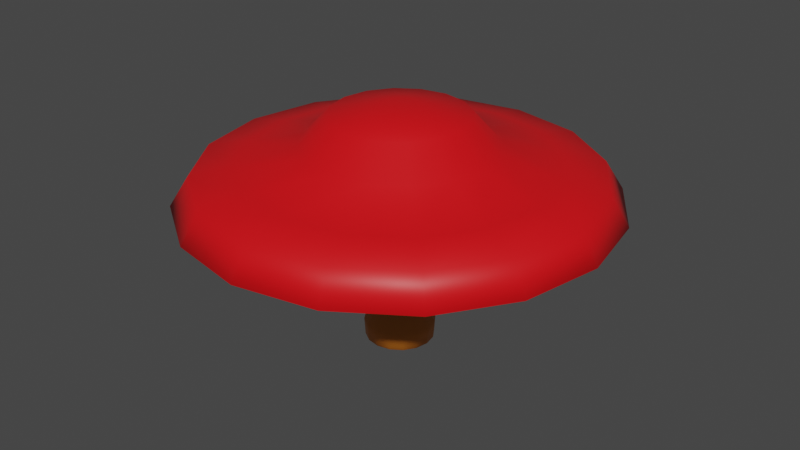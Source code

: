 # Source: Toad.blend  (saved by Blender 3.0.42; exported with 4.5.12 LTS)
import bpy
from mathutils import Matrix  # noqa: F401  (used for matrix-valued properties, if any)

bpy.ops.wm.read_factory_settings(use_empty=True)
scene = bpy.context.scene
scene.name = 'Scene'

# ---- collections
col_collection = bpy.data.collections.new('Collection'); scene.collection.children.link(col_collection)

# ---- materials (node trees are filled in below, after node groups)
mat_capmushroomcap = bpy.data.materials.new('CapMushroomCap')
mat_capmushroomcap.use_transparent_shadow = False
mat_capmushroomgillrim = bpy.data.materials.new('CapMushroomGillRim')
mat_capmushroomgillrim.use_transparent_shadow = False
mat_capmushroomgills = bpy.data.materials.new('CapMushroomGills')
mat_capmushroomgills.use_transparent_shadow = False
mat_capmushroomstem = bpy.data.materials.new('CapMushroomStem')
mat_capmushroomstem.use_transparent_shadow = False

# ---- material node trees
mat_capmushroomcap.use_nodes = True; mat_capmushroomcap.node_tree.nodes.clear()
_N = mat_capmushroomcap.node_tree.nodes; _L = mat_capmushroomcap.node_tree.links
n0 = _N.new('ShaderNodeBsdfPrincipled'); n0.name = 'Principled BSDF'; n0.location = (10, 300)
n0.distribution = 'GGX'
n0.subsurface_method = 'RANDOM_WALK_SKIN'
n0.inputs[0].default_value = (0.8, 0.003045, 0.006919, 1.0)
n0.inputs[3].default_value = 1.45
n0.inputs[27].default_value = (0.0, 0.0, 0.0, 1.0)
n0.inputs[28].default_value = 1.0
n1 = _N.new('ShaderNodeOutputMaterial'); n1.name = 'Material Output'; n1.location = (300, 300)
_L.new(n0.outputs[0], n1.inputs[0])
n1.is_active_output = True
mat_capmushroomgillrim.use_nodes = True; mat_capmushroomgillrim.node_tree.nodes.clear()
_N = mat_capmushroomgillrim.node_tree.nodes; _L = mat_capmushroomgillrim.node_tree.links
n0 = _N.new('ShaderNodeBsdfPrincipled'); n0.name = 'Principled BSDF'; n0.location = (10, 300)
n0.distribution = 'GGX'
n0.subsurface_method = 'RANDOM_WALK_SKIN'
n0.inputs[0].default_value = (0.004432, 0.8, 0.0, 1.0)
n0.inputs[3].default_value = 1.45
n0.inputs[27].default_value = (0.0, 0.0, 0.0, 1.0)
n0.inputs[28].default_value = 1.0
n1 = _N.new('ShaderNodeOutputMaterial'); n1.name = 'Material Output'; n1.location = (300, 300)
_L.new(n0.outputs[0], n1.inputs[0])
n1.is_active_output = True
mat_capmushroomgills.use_nodes = True; mat_capmushroomgills.node_tree.nodes.clear()
_N = mat_capmushroomgills.node_tree.nodes; _L = mat_capmushroomgills.node_tree.links
n0 = _N.new('ShaderNodeBsdfPrincipled'); n0.name = 'Principled BSDF'; n0.location = (10, 300)
n0.distribution = 'GGX'
n0.subsurface_method = 'RANDOM_WALK_SKIN'
n0.inputs[0].default_value = (0.0, 0.08806, 0.8, 1.0)
n0.inputs[3].default_value = 1.45
n0.inputs[27].default_value = (0.0, 0.0, 0.0, 1.0)
n0.inputs[28].default_value = 1.0
n1 = _N.new('ShaderNodeOutputMaterial'); n1.name = 'Material Output'; n1.location = (300, 300)
_L.new(n0.outputs[0], n1.inputs[0])
n1.is_active_output = True
mat_capmushroomstem.use_nodes = True; mat_capmushroomstem.node_tree.nodes.clear()
_N = mat_capmushroomstem.node_tree.nodes; _L = mat_capmushroomstem.node_tree.links
n0 = _N.new('ShaderNodeBsdfPrincipled'); n0.name = 'Principled BSDF'; n0.location = (10, 300)
n0.distribution = 'GGX'
n0.subsurface_method = 'RANDOM_WALK_SKIN'
n0.inputs[0].default_value = (0.8, 0.235, 0.01726, 1.0)
n0.inputs[3].default_value = 1.45
n0.inputs[27].default_value = (0.0, 0.0, 0.0, 1.0)
n0.inputs[28].default_value = 1.0
n1 = _N.new('ShaderNodeOutputMaterial'); n1.name = 'Material Output'; n1.location = (300, 300)
_L.new(n0.outputs[0], n1.inputs[0])
n1.is_active_output = True

# ---- world
world_world = bpy.data.worlds.new('World'); scene.world = world_world
world_world.use_nodes = True; world_world.node_tree.nodes.clear()
_N = world_world.node_tree.nodes; _L = world_world.node_tree.links
n0 = _N.new('ShaderNodeOutputWorld'); n0.name = 'World Output'; n0.location = (300, 300)
n1 = _N.new('ShaderNodeBackground'); n1.name = 'Background'; n1.location = (10, 300)
n1.inputs[0].default_value = (0.05088, 0.05088, 0.05088, 1.0)
_L.new(n1.outputs[0], n0.inputs[0])
n0.is_active_output = True
world_world.color = (0.05088, 0.05088, 0.05088)
world_world.use_sun_shadow = False
world_world.sun_shadow_jitter_overblur = 0.0

# ---- meshes
me_plane = bpy.data.meshes.new('Plane')
me_plane.from_pydata([(-0.308, -8.616e-10, 0.02404), (-0.3183, -9.528e-09, 0.181), (-0.211, -1.789e-08, 0.3927), (-0.1796, -3.116e-08, 0.4915), (-0.237, -8.144e-08, 0.7083), (-0.2461, -1.372e-07, 1.021), (-0.2324, -1.653e-07, 1.231), (-0.2142, -1.929e-07, 1.436), (-0.5126, -2.229e-07, 1.452), (-0.9872, -3.403e-07, 1.447), (-1.662, -4.677e-07, 1.335), (-1.913, -4.74e-07, 1.358), (-1.748, -4.772e-07, 1.62), (-1.384, -4.378e-07, 1.694), (-0.843, -2.948e-07, 1.848), (-0.6107, -2.829e-07, 2.106), (-0.1632, -8.89e-08, 2.187), (-1.793, -4.707e-07, 1.317), (-0.3304, -1.932e-07, 1.443), (-0.2846, -0.1179, 0.02404), (-0.2941, -0.1218, 0.181), (-0.1949, -0.08074, 0.3927), (-0.1659, -0.06872, 0.4915), (-0.219, -0.09071, 0.7083), (-0.2274, -0.09418, 1.021), (-0.2147, -0.08895, 1.231), (-0.1979, -0.08197, 1.436), (-0.4736, -0.1962, 1.452), (-0.9121, -0.3778, 1.447), (-1.536, -0.6361, 1.335), (-1.767, -0.7321, 1.358), (-1.615, -0.6689, 1.62), (-1.279, -0.5297, 1.694), (-0.7788, -0.3226, 1.848), (-0.5642, -0.2337, 2.106), (-0.1508, -0.06245, 2.187), (-1.656, -0.686, 1.317), (-0.3053, -0.1264, 1.443), (-0.2178, -0.2178, 0.02404), (-0.2251, -0.2251, 0.181), (-0.1492, -0.1492, 0.3927), (-0.127, -0.127, 0.4915), (-0.1676, -0.1676, 0.7083), (-0.174, -0.174, 1.021), (-0.1644, -0.1644, 1.231), (-0.1515, -0.1515, 1.436), (-0.3625, -0.3625, 1.452), (-0.6981, -0.6981, 1.447), (-1.175, -1.175, 1.335), (-1.353, -1.353, 1.358), (-1.236, -1.236, 1.62), (-0.9787, -0.9787, 1.694), (-0.5961, -0.5961, 1.848), (-0.4318, -0.4318, 2.106), (-0.1154, -0.1154, 2.187), (-1.268, -1.268, 1.317), (-0.2336, -0.2336, 1.443), (-0.1179, -0.2846, 0.02404), (-0.1218, -0.2941, 0.181), (-0.08074, -0.1949, 0.3927), (-0.06872, -0.1659, 0.4915), (-0.09071, -0.219, 0.7083), (-0.09418, -0.2274, 1.021), (-0.08895, -0.2147, 1.231), (-0.08197, -0.1979, 1.436), (-0.1962, -0.4736, 1.452), (-0.3778, -0.9121, 1.447), (-0.6361, -1.536, 1.335), (-0.7321, -1.767, 1.358), (-0.6689, -1.615, 1.62), (-0.5297, -1.279, 1.694), (-0.3226, -0.7788, 1.848), (-0.2337, -0.5642, 2.106), (-0.06245, -0.1508, 2.187), (-0.686, -1.656, 1.317), (-0.1264, -0.3053, 1.443), (1.452e-08, -0.308, 0.02404), (2.464e-08, -0.3183, 0.181), (2.995e-08, -0.211, 0.3927), (4.185e-08, -0.1796, 0.4915), (9.291e-08, -0.237, 0.7083), (1.479e-07, -0.2461, 1.021), (1.755e-07, -0.2324, 1.231), (2.023e-07, -0.2142, 1.436), (2.478e-07, -0.5126, 1.452), (3.964e-07, -0.9872, 1.447), (5.693e-07, -1.662, 1.335), (5.945e-07, -1.913, 1.358), (5.8e-07, -1.748, 1.62), (5.142e-07, -1.384, 1.694), (3.349e-07, -0.843, 1.848), (3.096e-07, -0.6107, 2.106), (9.848e-08, -0.1632, 2.187), (5.838e-07, -1.793, 1.317), (2.076e-07, -0.3304, 1.443), (-5.657e-10, -2.343e-10, 0.0), (0.1179, -0.2846, 0.02404), (0.1218, -0.2941, 0.181), (0.08074, -0.1949, 0.3927), (0.06872, -0.1659, 0.4915), (0.09071, -0.219, 0.7083), (0.09418, -0.2274, 1.021), (0.08895, -0.2147, 1.231), (0.08197, -0.1979, 1.436), (0.1962, -0.4736, 1.452), (0.3778, -0.9121, 1.447), (0.6361, -1.536, 1.335), (0.7321, -1.767, 1.358), (0.6689, -1.615, 1.62), (0.5297, -1.279, 1.694), (0.3226, -0.7788, 1.848), (0.2337, -0.5642, 2.106), (0.06245, -0.1508, 2.187), (0.686, -1.656, 1.317), (0.1264, -0.3053, 1.443), (0.2178, -0.2178, 0.02404), (0.2251, -0.2251, 0.181), (0.1492, -0.1492, 0.3927), (0.127, -0.127, 0.4915), (0.1676, -0.1676, 0.7083), (0.174, -0.174, 1.021), (0.1644, -0.1644, 1.231), (0.1515, -0.1515, 1.436), (0.3625, -0.3625, 1.452), (0.6981, -0.6981, 1.447), (1.175, -1.175, 1.335), (1.353, -1.353, 1.358), (1.236, -1.236, 1.62), (0.9787, -0.9787, 1.694), (0.5961, -0.5961, 1.848), (0.4318, -0.4318, 2.106), (0.1154, -0.1154, 2.187), (1.268, -1.268, 1.317), (0.2336, -0.2336, 1.443), (0.2846, -0.1179, 0.02404), (0.2941, -0.1218, 0.181), (0.1949, -0.08074, 0.3927), (0.1659, -0.06872, 0.4915), (0.219, -0.09071, 0.7083), (0.2274, -0.09418, 1.021), (0.2147, -0.08895, 1.231), (0.1979, -0.08197, 1.436), (0.4736, -0.1962, 1.452), (0.9121, -0.3778, 1.447), (1.536, -0.6361, 1.335), (1.767, -0.7321, 1.358), (1.615, -0.6689, 1.62), (1.279, -0.5297, 1.694), (0.7788, -0.3226, 1.848), (0.5642, -0.2337, 2.106), (0.1508, -0.06245, 2.187), (1.656, -0.686, 1.317), (0.3053, -0.1264, 1.443), (0.308, 2.843e-08, 0.02404), (0.3183, 4.136e-08, 0.181), (0.211, 4.579e-08, 0.3927), (0.1796, 5.631e-08, 0.4915), (0.237, 1.059e-07, 0.7083), (0.2461, 1.587e-07, 1.021), (0.2324, 1.857e-07, 1.231), (0.2142, 2.116e-07, 1.436), (0.5126, 2.661e-07, 1.452), (0.9872, 4.179e-07, 1.447), (1.662, 6.021e-07, 1.335), (1.913, 6.447e-07, 1.358), (1.748, 6.209e-07, 1.62), (1.384, 5.391e-07, 1.694), (0.843, 3.635e-07, 1.848), (0.6107, 3.363e-07, 2.106), (0.1632, 1.276e-07, 2.187), (1.793, 6.272e-07, 1.317), (0.3304, 2.221e-07, 1.443), (0.2846, 0.1179, 0.02404), (0.2941, 0.1218, 0.181), (0.1949, 0.08074, 0.3927), (0.1659, 0.06872, 0.4915), (0.219, 0.09071, 0.7083), (0.2274, 0.09418, 1.021), (0.2147, 0.08895, 1.231), (0.1979, 0.08197, 1.436), (0.4736, 0.1962, 1.452), (0.9121, 0.3778, 1.447), (1.536, 0.6361, 1.335), (1.767, 0.7321, 1.358), (1.615, 0.6689, 1.62), (1.279, 0.5297, 1.694), (0.7788, 0.3226, 1.848), (0.5642, 0.2337, 2.106), (0.1508, 0.06245, 2.187), (1.656, 0.686, 1.317), (0.3053, 0.1264, 1.443), (0.2178, 0.2178, 0.02404), (0.2251, 0.2251, 0.181), (0.1492, 0.1492, 0.3927), (0.127, 0.127, 0.4915), (0.1676, 0.1676, 0.7083), (0.174, 0.174, 1.021), (0.1644, 0.1644, 1.231), (0.1515, 0.1515, 1.436), (0.3625, 0.3625, 1.452), (0.6981, 0.6981, 1.447), (1.175, 1.175, 1.335), (1.353, 1.353, 1.358), (1.236, 1.236, 1.62), (0.9787, 0.9787, 1.694), (0.5961, 0.5961, 1.848), (0.4318, 0.4318, 2.106), (0.1154, 0.1154, 2.187), (1.268, 1.268, 1.317), (0.2336, 0.2336, 1.443), (0.1179, 0.2846, 0.02404), (0.1218, 0.2941, 0.181), (0.08074, 0.1949, 0.3927), (0.06872, 0.1659, 0.4915), (0.09071, 0.219, 0.7083), (0.09418, 0.2274, 1.021), (0.08895, 0.2147, 1.231), (0.08197, 0.1979, 1.436), (0.1962, 0.4736, 1.452), (0.3778, 0.9121, 1.447), (0.6361, 1.536, 1.335), (0.7321, 1.767, 1.358), (0.6689, 1.615, 1.62), (0.5297, 1.279, 1.694), (0.3226, 0.7788, 1.848), (0.2337, 0.5642, 2.106), (0.06245, 0.1508, 2.187), (0.686, 1.656, 1.317), (0.1264, 0.3053, 1.443), (-4.984e-09, 0.308, 0.02404), (-1.613e-08, 0.3183, 0.181), (-2.703e-08, 0.211, 0.3927), (-3.992e-08, 0.1796, 0.4915), (-8.687e-08, 0.237, 0.7083), (-1.401e-07, 0.2461, 1.021), (-1.681e-07, 0.2324, 1.231), (-1.954e-07, 0.2142, 1.436), (-2.249e-07, 0.5126, 1.452), (-3.304e-07, 0.9872, 1.447), (-4.477e-07, 1.662, 1.335), (-4.634e-07, 1.913, 1.358), (-4.625e-07, 1.748, 1.62), (-4.187e-07, 1.384, 1.694), (-2.966e-07, 0.843, 1.848), (-2.902e-07, 0.6107, 2.106), (-1.128e-07, 0.1632, 2.187), (-4.572e-07, 1.793, 1.317), (-1.971e-07, 0.3304, 1.443), (-0.1179, 0.2846, 0.02404), (-0.1218, 0.2941, 0.181), (-0.08074, 0.1949, 0.3927), (-0.06872, 0.1659, 0.4915), (-0.09071, 0.219, 0.7083), (-0.09418, 0.2274, 1.021), (-0.08895, 0.2147, 1.231), (-0.08197, 0.1979, 1.436), (-0.1962, 0.4736, 1.452), (-0.3778, 0.9121, 1.447), (-0.6361, 1.536, 1.335), (-0.7321, 1.767, 1.358), (-0.6689, 1.615, 1.62), (-0.5297, 1.279, 1.694), (-0.3226, 0.7788, 1.848), (-0.2337, 0.5642, 2.106), (-0.06245, 0.1508, 2.187), (-0.686, 1.656, 1.317), (-0.1264, 0.3053, 1.443), (-0.2178, 0.2178, 0.02404), (-0.2251, 0.2251, 0.181), (-0.1492, 0.1492, 0.3927), (-0.127, 0.127, 0.4915), (-0.1676, 0.1676, 0.7083), (-0.174, 0.174, 1.021), (-0.1644, 0.1644, 1.231), (-0.1515, 0.1515, 1.436), (-0.3625, 0.3625, 1.452), (-0.6981, 0.6981, 1.447), (-1.175, 1.175, 1.335), (-1.353, 1.353, 1.358), (-1.236, 1.236, 1.62), (-0.9787, 0.9787, 1.694), (-0.5961, 0.5961, 1.848), (-0.4318, 0.4318, 2.106), (-0.1154, 0.1154, 2.187), (-1.268, 1.268, 1.317), (-0.2336, 0.2336, 1.443), (-0.2846, 0.1179, 0.02404), (-0.2941, 0.1218, 0.181), (-0.1949, 0.08074, 0.3927), (-0.1659, 0.06872, 0.4915), (-0.219, 0.09071, 0.7083), (-0.2274, 0.09418, 1.021), (-0.2147, 0.08895, 1.231), (-0.1979, 0.08197, 1.436), (-0.4736, 0.1962, 1.452), (-0.9121, 0.3778, 1.447), (-1.536, 0.6361, 1.335), (-1.767, 0.7321, 1.358), (-1.615, 0.6689, 1.62), (-1.279, 0.5297, 1.694), (-0.7788, 0.3226, 1.848), (-0.5642, 0.2337, 2.106), (-0.1508, 0.06245, 2.187), (-1.656, 0.686, 1.317), (-0.3053, 0.1264, 1.443)], [], [(95, 19, 0), (95, 38, 19), (95, 57, 38), (95, 76, 57), (95, 96, 76), (95, 115, 96), (95, 134, 115), (95, 153, 134), (95, 172, 153), (95, 191, 172), (95, 210, 191), (95, 229, 210), (95, 248, 229), (95, 267, 248), (95, 286, 267), (95, 0, 286), (0, 19, 20, 1), (19, 38, 39, 20), (38, 57, 58, 39), (57, 76, 77, 58), (76, 96, 97, 77), (96, 115, 116, 97), (115, 134, 135, 116), (134, 153, 154, 135), (153, 172, 173, 154), (172, 191, 192, 173), (191, 210, 211, 192), (210, 229, 230, 211), (229, 248, 249, 230), (248, 267, 268, 249), (267, 286, 287, 268), (286, 0, 1, 287), (1, 20, 21, 2), (20, 39, 40, 21), (39, 58, 59, 40), (58, 77, 78, 59), (77, 97, 98, 78), (97, 116, 117, 98), (116, 135, 136, 117), (135, 154, 155, 136), (154, 173, 174, 155), (173, 192, 193, 174), (192, 211, 212, 193), (211, 230, 231, 212), (230, 249, 250, 231), (249, 268, 269, 250), (268, 287, 288, 269), (287, 1, 2, 288), (2, 21, 22, 3), (21, 40, 41, 22), (40, 59, 60, 41), (59, 78, 79, 60), (78, 98, 99, 79), (98, 117, 118, 99), (117, 136, 137, 118), (136, 155, 156, 137), (155, 174, 175, 156), (174, 193, 194, 175), (193, 212, 213, 194), (212, 231, 232, 213), (231, 250, 251, 232), (250, 269, 270, 251), (269, 288, 289, 270), (288, 2, 3, 289), (3, 22, 23, 4), (22, 41, 42, 23), (41, 60, 61, 42), (60, 79, 80, 61), (79, 99, 100, 80), (99, 118, 119, 100), (118, 137, 138, 119), (137, 156, 157, 138), (156, 175, 176, 157), (175, 194, 195, 176), (194, 213, 214, 195), (213, 232, 233, 214), (232, 251, 252, 233), (251, 270, 271, 252), (270, 289, 290, 271), (289, 3, 4, 290), (4, 23, 24, 5), (23, 42, 43, 24), (42, 61, 62, 43), (61, 80, 81, 62), (80, 100, 101, 81), (100, 119, 120, 101), (119, 138, 139, 120), (138, 157, 158, 139), (157, 176, 177, 158), (176, 195, 196, 177), (195, 214, 215, 196), (214, 233, 234, 215), (233, 252, 253, 234), (252, 271, 272, 253), (271, 290, 291, 272), (290, 4, 5, 291), (5, 24, 25, 6), (24, 43, 44, 25), (43, 62, 63, 44), (62, 81, 82, 63), (81, 101, 102, 82), (101, 120, 121, 102), (120, 139, 140, 121), (139, 158, 159, 140), (158, 177, 178, 159), (177, 196, 197, 178), (196, 215, 216, 197), (215, 234, 235, 216), (234, 253, 254, 235), (253, 272, 273, 254), (272, 291, 292, 273), (291, 5, 6, 292), (6, 25, 26, 7), (25, 44, 45, 26), (44, 63, 64, 45), (63, 82, 83, 64), (82, 102, 103, 83), (102, 121, 122, 103), (121, 140, 141, 122), (140, 159, 160, 141), (159, 178, 179, 160), (178, 197, 198, 179), (197, 216, 217, 198), (216, 235, 236, 217), (235, 254, 255, 236), (254, 273, 274, 255), (273, 292, 293, 274), (292, 6, 7, 293), (18, 37, 27, 8), (37, 56, 46, 27), (56, 75, 65, 46), (75, 94, 84, 65), (94, 114, 104, 84), (114, 133, 123, 104), (133, 152, 142, 123), (152, 171, 161, 142), (171, 190, 180, 161), (190, 209, 199, 180), (209, 228, 218, 199), (228, 247, 237, 218), (247, 266, 256, 237), (266, 285, 275, 256), (285, 304, 294, 275), (304, 18, 8, 294), (8, 27, 28, 9), (27, 46, 47, 28), (46, 65, 66, 47), (65, 84, 85, 66), (84, 104, 105, 85), (104, 123, 124, 105), (123, 142, 143, 124), (142, 161, 162, 143), (161, 180, 181, 162), (180, 199, 200, 181), (199, 218, 219, 200), (218, 237, 238, 219), (237, 256, 257, 238), (256, 275, 276, 257), (275, 294, 295, 276), (294, 8, 9, 295), (9, 28, 29, 10), (28, 47, 48, 29), (47, 66, 67, 48), (66, 85, 86, 67), (85, 105, 106, 86), (105, 124, 125, 106), (124, 143, 144, 125), (143, 162, 163, 144), (162, 181, 182, 163), (181, 200, 201, 182), (200, 219, 220, 201), (219, 238, 239, 220), (238, 257, 258, 239), (257, 276, 277, 258), (276, 295, 296, 277), (295, 9, 10, 296), (17, 36, 30, 11), (36, 55, 49, 30), (55, 74, 68, 49), (74, 93, 87, 68), (93, 113, 107, 87), (113, 132, 126, 107), (132, 151, 145, 126), (151, 170, 164, 145), (170, 189, 183, 164), (189, 208, 202, 183), (208, 227, 221, 202), (227, 246, 240, 221), (246, 265, 259, 240), (265, 284, 278, 259), (284, 303, 297, 278), (303, 17, 11, 297), (11, 30, 31, 12), (30, 49, 50, 31), (49, 68, 69, 50), (68, 87, 88, 69), (87, 107, 108, 88), (107, 126, 127, 108), (126, 145, 146, 127), (145, 164, 165, 146), (164, 183, 184, 165), (183, 202, 203, 184), (202, 221, 222, 203), (221, 240, 241, 222), (240, 259, 260, 241), (259, 278, 279, 260), (278, 297, 298, 279), (297, 11, 12, 298), (12, 31, 32, 13), (31, 50, 51, 32), (50, 69, 70, 51), (69, 88, 89, 70), (88, 108, 109, 89), (108, 127, 128, 109), (127, 146, 147, 128), (146, 165, 166, 147), (165, 184, 185, 166), (184, 203, 204, 185), (203, 222, 223, 204), (222, 241, 242, 223), (241, 260, 261, 242), (260, 279, 280, 261), (279, 298, 299, 280), (298, 12, 13, 299), (13, 32, 33, 14), (32, 51, 52, 33), (51, 70, 71, 52), (70, 89, 90, 71), (89, 109, 110, 90), (109, 128, 129, 110), (128, 147, 148, 129), (147, 166, 167, 148), (166, 185, 186, 167), (185, 204, 205, 186), (204, 223, 224, 205), (223, 242, 243, 224), (242, 261, 262, 243), (261, 280, 281, 262), (280, 299, 300, 281), (299, 13, 14, 300), (14, 33, 34, 15), (33, 52, 53, 34), (52, 71, 72, 53), (71, 90, 91, 72), (90, 110, 111, 91), (110, 129, 130, 111), (129, 148, 149, 130), (148, 167, 168, 149), (167, 186, 187, 168), (186, 205, 206, 187), (205, 224, 225, 206), (224, 243, 244, 225), (243, 262, 263, 244), (262, 281, 282, 263), (281, 300, 301, 282), (300, 14, 15, 301), (15, 34, 35, 16), (34, 53, 54, 35), (53, 72, 73, 54), (72, 91, 92, 73), (91, 111, 112, 92), (111, 130, 131, 112), (130, 149, 150, 131), (149, 168, 169, 150), (168, 187, 188, 169), (187, 206, 207, 188), (206, 225, 226, 207), (225, 244, 245, 226), (244, 263, 264, 245), (263, 282, 283, 264), (282, 301, 302, 283), (301, 15, 16, 302), (302, 16, 35, 54, 73, 92, 112, 131, 150, 169, 188, 207, 226, 245, 264, 283), (10, 29, 36, 17), (29, 48, 55, 36), (48, 67, 74, 55), (67, 86, 93, 74), (86, 106, 113, 93), (106, 125, 132, 113), (125, 144, 151, 132), (144, 163, 170, 151), (163, 182, 189, 170), (182, 201, 208, 189), (201, 220, 227, 208), (220, 239, 246, 227), (239, 258, 265, 246), (258, 277, 284, 265), (277, 296, 303, 284), (296, 10, 17, 303), (7, 26, 37, 18), (26, 45, 56, 37), (45, 64, 75, 56), (64, 83, 94, 75), (83, 103, 114, 94), (103, 122, 133, 114), (122, 141, 152, 133), (141, 160, 171, 152), (160, 179, 190, 171), (179, 198, 209, 190), (198, 217, 228, 209), (217, 236, 247, 228), (236, 255, 266, 247), (255, 274, 285, 266), (274, 293, 304, 285), (293, 7, 18, 304)])
me_plane.polygons.foreach_set('use_smooth', [True] * 305)
me_plane.polygons.foreach_set('material_index', [3, 3, 3, 3, 3, 3, 3, 3, 3, 3, 3, 3, 3, 3, 3, 3, 3, 3, 3, 3, 3, 3, 3, 3, 3, 3, 3, 3, 3, 3, 3, 3, 3, 3, 3, 3, 3, 3, 3, 3, 3, 3, 3, 3, 3, 3, 3, 3, 3, 3, 3, 3, 3, 3, 3, 3, 3, 3, 3, 3, 3, 3, 3, 3, 3, 3, 3, 3, 3, 3, 3, 3, 3, 3, 3, 3, 3, 3, 3, 3, 3, 3, 3, 3, 3, 3, 3, 3, 3, 3, 3, 3, 3, 3, 3, 3, 3, 3, 3, 3, 3, 3, 3, 3, 3, 3, 3, 3, 3, 3, 3, 3, 3, 3, 3, 3, 3, 3, 3, 3, 3, 3, 3, 3, 3, 3, 3, 3, 2, 2, 2, 2, 2, 2, 2, 2, 2, 2, 2, 2, 2, 2, 2, 2, 2, 2, 2, 2, 2, 2, 2, 2, 2, 2, 2, 2, 2, 2, 2, 2, 2, 2, 2, 2, 2, 2, 2, 2, 2, 2, 2, 2, 2, 2, 2, 2, 1, 1, 1, 1, 1, 1, 1, 1, 1, 1, 1, 1, 1, 1, 1, 1, 0, 0, 0, 0, 0, 0, 0, 0, 0, 0, 0, 0, 0, 0, 0, 0, 0, 0, 0, 0, 0, 0, 0, 0, 0, 0, 0, 0, 0, 0, 0, 0, 0, 0, 0, 0, 0, 0, 0, 0, 0, 0, 0, 0, 0, 0, 0, 0, 0, 0, 0, 0, 0, 0, 0, 0, 0, 0, 0, 0, 0, 0, 0, 0, 0, 0, 0, 0, 0, 0, 0, 0, 0, 0, 0, 0, 0, 0, 0, 0, 0, 1, 1, 1, 1, 1, 1, 1, 1, 1, 1, 1, 1, 1, 1, 1, 1, 2, 2, 2, 2, 2, 2, 2, 2, 2, 2, 2, 2, 2, 2, 2, 2])
_uv = me_plane.uv_layers.new(name='UVMap')
_uv.uv.foreach_set('vector', [0.6208, 0.495, 0.7537, 0.4686, 0.7537, 0.5214, 0.6208, 0.495, 0.7335, 0.4198, 0.7537, 0.4686, 0.6208, 0.495, 0.6961, 0.3824, 0.7335, 0.4198, 0.6208, 0.495, 0.6473, 0.3622, 0.6961, 0.3824, 0.6208, 0.495, 0.5945, 0.3621, 0.6473, 0.3622, 0.6208, 0.495, 0.5457, 0.3823, 0.5945, 0.3621, 0.6208, 0.495, 0.5083, 0.4196, 0.5457, 0.3823, 0.6208, 0.495, 0.488, 0.4684, 0.5083, 0.4196, 0.6208, 0.495, 0.488, 0.5212, 0.488, 0.4684, 0.6208, 0.495, 0.5081, 0.5701, 0.488, 0.5212, 0.6208, 0.495, 0.5454, 0.6075, 0.5081, 0.5701, 0.6208, 0.495, 0.5942, 0.6278, 0.5454, 0.6075, 0.6208, 0.495, 0.6473, 0.6278, 0.5945, 0.6279, 0.6208, 0.495, 0.6961, 0.6076, 0.6473, 0.6278, 0.6208, 0.495, 0.7335, 0.5702, 0.6961, 0.6076, 0.6208, 0.495, 0.7537, 0.5214, 0.7335, 0.5702, 0.1385, 0.7233, 0.1335, 0.6675, 0.1852, 0.6627, 0.1896, 0.7187, 0.1335, 0.6675, 0.1285, 0.6105, 0.1811, 0.6061, 0.1852, 0.6627, 0.1285, 0.6105, 0.1239, 0.5519, 0.1778, 0.5485, 0.1811, 0.6061, 0.1239, 0.5519, 0.1202, 0.491, 0.1763, 0.4899, 0.1778, 0.5485, 0.1202, 0.491, 0.1238, 0.43, 0.1779, 0.4315, 0.1763, 0.4899, 0.1238, 0.43, 0.1283, 0.3714, 0.1812, 0.374, 0.1779, 0.4315, 0.1283, 0.3714, 0.1333, 0.3143, 0.1852, 0.3175, 0.1812, 0.374, 0.1333, 0.3143, 0.1382, 0.2584, 0.1895, 0.2614, 0.1852, 0.3175, 0.1382, 0.2584, 0.1426, 0.2031, 0.1937, 0.2056, 0.1895, 0.2614, 0.1426, 0.2031, 0.1459, 0.1484, 0.1972, 0.1494, 0.1937, 0.2056, 0.1459, 0.1484, 0.1468, 0.09431, 0.1988, 0.09162, 0.1972, 0.1494, 0.1468, 0.09431, 0.1423, 0.04147, 0.1965, 0.02972, 0.1988, 0.09162, 0.1429, 0.9384, 0.1472, 0.8866, 0.1991, 0.8882, 0.1969, 0.95, 0.1472, 0.8866, 0.1463, 0.8329, 0.1974, 0.8306, 0.1991, 0.8882, 0.1463, 0.8329, 0.143, 0.7784, 0.1939, 0.7744, 0.1974, 0.8306, 0.143, 0.7784, 0.1385, 0.7233, 0.1896, 0.7187, 0.1939, 0.7744, 0.1896, 0.7187, 0.1852, 0.6627, 0.2657, 0.6573, 0.2699, 0.7128, 0.1852, 0.6627, 0.1811, 0.6061, 0.2623, 0.6018, 0.2657, 0.6573, 0.1811, 0.6061, 0.1778, 0.5485, 0.26, 0.546, 0.2623, 0.6018, 0.1778, 0.5485, 0.1763, 0.4899, 0.2592, 0.4899, 0.26, 0.546, 0.1763, 0.4899, 0.1779, 0.4315, 0.2601, 0.4339, 0.2592, 0.4899, 0.1779, 0.4315, 0.1812, 0.374, 0.2624, 0.3781, 0.2601, 0.4339, 0.1812, 0.374, 0.1852, 0.3175, 0.2657, 0.3226, 0.2624, 0.3781, 0.1852, 0.3175, 0.1895, 0.2614, 0.2699, 0.2672, 0.2657, 0.3226, 0.1895, 0.2614, 0.1937, 0.2056, 0.2746, 0.2113, 0.2699, 0.2672, 0.1937, 0.2056, 0.1972, 0.1494, 0.2797, 0.1543, 0.2746, 0.2113, 0.1972, 0.1494, 0.1988, 0.09162, 0.2853, 0.09469, 0.2797, 0.1543, 0.1988, 0.09162, 0.1965, 0.02972, 0.2917, 0.02974, 0.2853, 0.09469, 0.1969, 0.95, 0.1991, 0.8882, 0.2855, 0.885, 0.292, 0.9498, 0.1991, 0.8882, 0.1974, 0.8306, 0.2799, 0.8255, 0.2855, 0.885, 0.1974, 0.8306, 0.1939, 0.7744, 0.2746, 0.7686, 0.2799, 0.8255, 0.1939, 0.7744, 0.1896, 0.7187, 0.2699, 0.7128, 0.2746, 0.7686, 0.2699, 0.7128, 0.2657, 0.6573, 0.3401, 0.6521, 0.3444, 0.7063, 0.2657, 0.6573, 0.2623, 0.6018, 0.337, 0.598, 0.3401, 0.6521, 0.2623, 0.6018, 0.26, 0.546, 0.335, 0.5439, 0.337, 0.598, 0.26, 0.546, 0.2592, 0.4899, 0.3343, 0.4897, 0.335, 0.5439, 0.2592, 0.4899, 0.2601, 0.4339, 0.335, 0.4355, 0.3343, 0.4897, 0.2601, 0.4339, 0.2624, 0.3781, 0.337, 0.3813, 0.335, 0.4355, 0.2624, 0.3781, 0.2657, 0.3226, 0.3402, 0.3272, 0.337, 0.3813, 0.2657, 0.3226, 0.2699, 0.2672, 0.3445, 0.273, 0.3402, 0.3272, 0.2699, 0.2672, 0.2746, 0.2113, 0.3501, 0.2184, 0.3445, 0.273, 0.2746, 0.2113, 0.2797, 0.1543, 0.357, 0.163, 0.3501, 0.2184, 0.2797, 0.1543, 0.2853, 0.09469, 0.366, 0.1064, 0.357, 0.163, 0.2853, 0.09469, 0.2917, 0.02974, 0.3781, 0.0482, 0.366, 0.1064, 0.292, 0.9498, 0.2855, 0.885, 0.3657, 0.8728, 0.3779, 0.9311, 0.2855, 0.885, 0.2799, 0.8255, 0.3568, 0.8162, 0.3657, 0.8728, 0.2799, 0.8255, 0.2746, 0.7686, 0.3499, 0.7609, 0.3568, 0.8162, 0.2746, 0.7686, 0.2699, 0.7128, 0.3444, 0.7063, 0.3499, 0.7609, 0.3444, 0.7063, 0.3401, 0.6521, 0.4393, 0.6447, 0.4437, 0.6964, 0.3401, 0.6521, 0.337, 0.598, 0.4363, 0.593, 0.4393, 0.6447, 0.337, 0.598, 0.335, 0.5439, 0.4345, 0.5412, 0.4363, 0.593, 0.335, 0.5439, 0.3343, 0.4897, 0.434, 0.4893, 0.4345, 0.5412, 0.3343, 0.4897, 0.335, 0.4355, 0.4346, 0.4374, 0.434, 0.4893, 0.335, 0.4355, 0.337, 0.3813, 0.4365, 0.3856, 0.4346, 0.4374, 0.337, 0.3813, 0.3402, 0.3272, 0.4396, 0.3338, 0.4365, 0.3856, 0.3402, 0.3272, 0.3445, 0.273, 0.444, 0.2822, 0.4396, 0.3338, 0.3445, 0.273, 0.3501, 0.2184, 0.4499, 0.2306, 0.444, 0.2822, 0.3501, 0.2184, 0.357, 0.163, 0.4576, 0.1792, 0.4499, 0.2306, 0.357, 0.163, 0.366, 0.1064, 0.4673, 0.1281, 0.4576, 0.1792, 0.366, 0.1064, 0.3781, 0.0482, 0.4796, 0.07767, 0.4673, 0.1281, 0.3779, 0.9311, 0.3657, 0.8728, 0.4668, 0.8507, 0.4792, 0.9012, 0.3657, 0.8728, 0.3568, 0.8162, 0.4571, 0.7995, 0.4668, 0.8507, 0.3568, 0.8162, 0.3499, 0.7609, 0.4495, 0.748, 0.4571, 0.7995, 0.3499, 0.7609, 0.3444, 0.7063, 0.4437, 0.6964, 0.4495, 0.748, 0.4437, 0.6964, 0.4393, 0.6447, 0.5587, 0.6359, 0.5624, 0.6843, 0.4393, 0.6447, 0.4363, 0.593, 0.5561, 0.5872, 0.5587, 0.6359, 0.4363, 0.593, 0.4345, 0.5412, 0.5547, 0.5382, 0.5561, 0.5872, 0.4345, 0.5412, 0.434, 0.4893, 0.5542, 0.4891, 0.5547, 0.5382, 0.434, 0.4893, 0.4346, 0.4374, 0.5548, 0.4399, 0.5542, 0.4891, 0.4346, 0.4374, 0.4365, 0.3856, 0.5563, 0.3909, 0.5548, 0.4399, 0.4365, 0.3856, 0.4396, 0.3338, 0.5589, 0.3422, 0.5563, 0.3909, 0.4396, 0.3338, 0.444, 0.2822, 0.5626, 0.2939, 0.5589, 0.3422, 0.444, 0.2822, 0.4499, 0.2306, 0.5677, 0.2461, 0.5626, 0.2939, 0.4499, 0.2306, 0.4576, 0.1792, 0.5741, 0.1989, 0.5677, 0.2461, 0.4576, 0.1792, 0.4673, 0.1281, 0.5819, 0.1527, 0.5741, 0.1989, 0.4673, 0.1281, 0.4796, 0.07767, 0.5911, 0.1079, 0.5819, 0.1527, 0.4792, 0.9012, 0.4668, 0.8507, 0.5816, 0.8257, 0.5908, 0.8706, 0.4668, 0.8507, 0.4571, 0.7995, 0.5738, 0.7794, 0.5816, 0.8257, 0.4571, 0.7995, 0.4495, 0.748, 0.5674, 0.7322, 0.5738, 0.7794, 0.4495, 0.748, 0.4437, 0.6964, 0.5624, 0.6843, 0.5674, 0.7322, 0.5624, 0.6843, 0.5587, 0.6359, 0.666, 0.6298, 0.6686, 0.6756, 0.5587, 0.6359, 0.5561, 0.5872, 0.6645, 0.5834, 0.666, 0.6298, 0.5561, 0.5872, 0.5547, 0.5382, 0.6638, 0.5364, 0.6645, 0.5834, 0.5547, 0.5382, 0.5542, 0.4891, 0.6637, 0.4891, 0.6638, 0.5364, 0.5542, 0.4891, 0.5548, 0.4399, 0.6639, 0.4418, 0.6637, 0.4891, 0.5548, 0.4399, 0.5563, 0.3909, 0.6646, 0.3949, 0.6639, 0.4418, 0.5563, 0.3909, 0.5589, 0.3422, 0.6661, 0.3484, 0.6646, 0.3949, 0.5589, 0.3422, 0.5626, 0.2939, 0.6687, 0.3026, 0.6661, 0.3484, 0.5626, 0.2939, 0.5677, 0.2461, 0.6724, 0.2574, 0.6687, 0.3026, 0.5677, 0.2461, 0.5741, 0.1989, 0.6773, 0.2128, 0.6724, 0.2574, 0.5741, 0.1989, 0.5819, 0.1527, 0.6834, 0.1688, 0.6773, 0.2128, 0.5819, 0.1527, 0.5911, 0.1079, 0.6905, 0.1251, 0.6834, 0.1688, 0.5908, 0.8706, 0.5816, 0.8257, 0.6833, 0.8096, 0.6904, 0.8533, 0.5816, 0.8257, 0.5738, 0.7794, 0.6772, 0.7655, 0.6833, 0.8096, 0.5738, 0.7794, 0.5674, 0.7322, 0.6723, 0.7209, 0.6772, 0.7655, 0.5674, 0.7322, 0.5624, 0.6843, 0.6686, 0.6756, 0.6723, 0.7209, 0.6686, 0.6756, 0.666, 0.6298, 0.7732, 0.6264, 0.7739, 0.6697, 0.666, 0.6298, 0.6645, 0.5834, 0.7737, 0.5819, 0.7732, 0.6264, 0.6645, 0.5834, 0.6638, 0.5364, 0.7752, 0.5362, 0.7737, 0.5819, 0.6638, 0.5364, 0.6637, 0.4891, 0.7773, 0.4891, 0.7752, 0.5362, 0.6637, 0.4891, 0.6639, 0.4418, 0.7752, 0.4419, 0.7773, 0.4891, 0.6639, 0.4418, 0.6646, 0.3949, 0.7737, 0.3962, 0.7752, 0.4419, 0.6646, 0.3949, 0.6661, 0.3484, 0.7732, 0.3518, 0.7737, 0.3962, 0.6661, 0.3484, 0.6687, 0.3026, 0.7739, 0.3085, 0.7732, 0.3518, 0.6687, 0.3026, 0.6724, 0.2574, 0.7759, 0.2661, 0.7739, 0.3085, 0.6724, 0.2574, 0.6773, 0.2128, 0.7793, 0.2244, 0.7759, 0.2661, 0.6773, 0.2128, 0.6834, 0.1688, 0.7842, 0.1832, 0.7793, 0.2244, 0.6834, 0.1688, 0.6905, 0.1251, 0.7906, 0.1425, 0.7842, 0.1832, 0.6904, 0.8533, 0.6833, 0.8096, 0.7842, 0.7951, 0.7906, 0.8359, 0.6833, 0.8096, 0.6772, 0.7655, 0.7793, 0.7539, 0.7842, 0.7951, 0.6772, 0.7655, 0.6723, 0.7209, 0.7759, 0.7122, 0.7793, 0.7539, 0.6723, 0.7209, 0.6686, 0.6756, 0.7739, 0.6697, 0.7759, 0.7122, 0.1634, 0.3352, 0.1634, 0.3868, 0.1244, 0.3868, 0.1244, 0.3352, 0.1634, 0.3868, 0.1634, 0.4384, 0.1244, 0.4384, 0.1244, 0.3868, 0.1634, 0.4384, 0.1634, 0.49, 0.1244, 0.49, 0.1244, 0.4384, 0.1634, 0.49, 0.1634, 0.5416, 0.1244, 0.5416, 0.1244, 0.49, 0.1634, 0.5416, 0.1634, 0.5932, 0.1244, 0.5932, 0.1244, 0.5416, 0.1634, 0.5932, 0.1634, 0.6448, 0.1244, 0.6448, 0.1244, 0.5932, 0.1634, 0.6448, 0.1634, 0.6964, 0.1244, 0.6964, 0.1244, 0.6448, 0.1634, 0.6964, 0.1634, 0.7481, 0.1244, 0.7481, 0.1244, 0.6964, 0.1634, 0.7481, 0.1634, 0.7997, 0.1244, 0.7997, 0.1244, 0.7481, 0.1634, 0.7997, 0.1634, 0.8513, 0.1244, 0.8513, 0.1244, 0.7997, 0.1634, 0.8513, 0.1634, 0.9029, 0.1244, 0.9029, 0.1244, 0.8513, 0.1634, 0.9029, 0.1634, 0.9545, 0.1244, 0.9545, 0.1244, 0.9029, 0.1634, 0.1287, 0.1634, 0.1803, 0.1244, 0.1803, 0.1244, 0.1287, 0.1634, 0.1803, 0.1634, 0.2319, 0.1244, 0.2319, 0.1244, 0.1803, 0.1634, 0.2319, 0.1634, 0.2835, 0.1244, 0.2835, 0.1244, 0.2319, 0.1634, 0.2835, 0.1634, 0.3352, 0.1244, 0.3352, 0.1244, 0.2835, 0.1244, 0.3352, 0.1244, 0.3868, 0.08623, 0.3868, 0.08623, 0.3352, 0.1244, 0.3868, 0.1244, 0.4384, 0.08623, 0.4384, 0.08623, 0.3868, 0.1244, 0.4384, 0.1244, 0.49, 0.08623, 0.49, 0.08623, 0.4384, 0.1244, 0.49, 0.1244, 0.5416, 0.08623, 0.5416, 0.08623, 0.49, 0.1244, 0.5416, 0.1244, 0.5932, 0.08623, 0.5932, 0.08623, 0.5416, 0.1244, 0.5932, 0.1244, 0.6448, 0.08623, 0.6448, 0.08623, 0.5932, 0.1244, 0.6448, 0.1244, 0.6964, 0.08623, 0.6964, 0.08623, 0.6448, 0.1244, 0.6964, 0.1244, 0.7481, 0.08623, 0.7481, 0.08623, 0.6964, 0.1244, 0.7481, 0.1244, 0.7997, 0.08623, 0.7997, 0.08623, 0.7481, 0.1244, 0.7997, 0.1244, 0.8513, 0.08623, 0.8513, 0.08623, 0.7997, 0.1244, 0.8513, 0.1244, 0.9029, 0.08623, 0.9029, 0.08623, 0.8513, 0.1244, 0.9029, 0.1244, 0.9545, 0.08623, 0.9545, 0.08623, 0.9029, 0.1244, 0.1287, 0.1244, 0.1803, 0.08623, 0.1803, 0.08623, 0.1287, 0.1244, 0.1803, 0.1244, 0.2319, 0.08623, 0.2319, 0.08623, 0.1803, 0.1244, 0.2319, 0.1244, 0.2835, 0.08623, 0.2835, 0.08623, 0.2319, 0.1244, 0.2835, 0.1244, 0.3352, 0.08623, 0.3352, 0.08623, 0.2835, 0.08623, 0.3352, 0.08623, 0.3868, 0.04848, 0.3868, 0.04848, 0.3352, 0.08623, 0.3868, 0.08623, 0.4384, 0.04848, 0.4384, 0.04848, 0.3868, 0.08623, 0.4384, 0.08623, 0.49, 0.04848, 0.49, 0.04848, 0.4384, 0.08623, 0.49, 0.08623, 0.5416, 0.04848, 0.5416, 0.04848, 0.49, 0.08623, 0.5416, 0.08623, 0.5932, 0.04848, 0.5932, 0.04848, 0.5416, 0.08623, 0.5932, 0.08623, 0.6448, 0.04848, 0.6448, 0.04848, 0.5932, 0.08623, 0.6448, 0.08623, 0.6964, 0.04848, 0.6964, 0.04848, 0.6448, 0.08623, 0.6964, 0.08623, 0.7481, 0.04848, 0.7481, 0.04848, 0.6964, 0.08623, 0.7481, 0.08623, 0.7997, 0.04848, 0.7997, 0.04848, 0.7481, 0.08623, 0.7997, 0.08623, 0.8513, 0.04848, 0.8513, 0.04848, 0.7997, 0.08623, 0.8513, 0.08623, 0.9029, 0.04848, 0.9029, 0.04848, 0.8513, 0.08623, 0.9029, 0.08623, 0.9545, 0.04848, 0.9545, 0.04848, 0.9029, 0.08623, 0.1287, 0.08623, 0.1803, 0.04848, 0.1803, 0.04848, 0.1287, 0.08623, 0.1803, 0.08623, 0.2319, 0.04848, 0.2319, 0.04848, 0.1803, 0.08623, 0.2319, 0.08623, 0.2835, 0.04848, 0.2835, 0.04848, 0.2319, 0.08623, 0.2835, 0.08623, 0.3352, 0.04848, 0.3352, 0.04848, 0.2835, 0.4482, 0.9496, 0.6179, 0.9381, 0.6249, 0.9649, 0.4449, 0.977, 0.6179, 0.9381, 0.7715, 0.8651, 0.7878, 0.8875, 0.6249, 0.9649, 0.7715, 0.8651, 0.8876, 0.7408, 0.911, 0.7556, 0.7878, 0.8875, 0.8876, 0.7408, 0.95, 0.5825, 0.9772, 0.5877, 0.911, 0.7556, 0.95, 0.5825, 0.95, 0.4124, 0.9772, 0.4072, 0.9772, 0.5877, 0.95, 0.4124, 0.8876, 0.2541, 0.911, 0.2393, 0.9772, 0.4072, 0.8876, 0.2541, 0.7715, 0.1298, 0.7878, 0.1075, 0.911, 0.2393, 0.7715, 0.1298, 0.6179, 0.05693, 0.6249, 0.03018, 0.7878, 0.1075, 0.6179, 0.05693, 0.4483, 0.0456, 0.445, 0.01816, 0.6249, 0.03018, 0.4483, 0.0456, 0.2865, 0.09737, 0.2733, 0.07309, 0.445, 0.01816, 0.2865, 0.09737, 0.1551, 0.205, 0.1339, 0.1873, 0.2733, 0.07309, 0.1551, 0.205, 0.07235, 0.3535, 0.04615, 0.3447, 0.1339, 0.1873, 0.04954, 0.4736, 0.07201, 0.6421, 0.04579, 0.6508, 0.02192, 0.4722, 0.07201, 0.6421, 0.1548, 0.7904, 0.1336, 0.8081, 0.04579, 0.6508, 0.1548, 0.7904, 0.2863, 0.8979, 0.2732, 0.9222, 0.1336, 0.8081, 0.2863, 0.8979, 0.4482, 0.9496, 0.4449, 0.977, 0.2732, 0.9222, 0.02182, 0.5788, 0.02417, 0.4585, 0.06692, 0.4642, 0.06536, 0.5726, 0.02417, 0.4585, 0.05395, 0.3456, 0.09342, 0.3607, 0.06692, 0.4642, 0.05395, 0.3456, 0.1071, 0.244, 0.1418, 0.2672, 0.09342, 0.3607, 0.1071, 0.244, 0.1805, 0.1572, 0.2091, 0.1873, 0.1418, 0.2672, 0.1805, 0.1572, 0.271, 0.08837, 0.2924, 0.1242, 0.2091, 0.1873, 0.271, 0.08837, 0.3753, 0.04053, 0.3883, 0.08075, 0.2924, 0.1242, 0.3753, 0.04053, 0.4897, 0.01662, 0.4931, 0.05962, 0.3883, 0.08075, 0.4897, 0.01662, 0.6099, 0.02048, 0.6014, 0.06364, 0.4931, 0.05962, 0.6099, 0.02048, 0.7165, 0.05539, 0.7014, 0.09315, 0.6014, 0.06364, 0.7165, 0.05539, 0.8118, 0.1036, 0.792, 0.1377, 0.7014, 0.09315, 0.8118, 0.1036, 0.898, 0.1619, 0.8749, 0.1933, 0.792, 0.1377, 0.898, 0.1619, 0.9776, 0.2263, 0.9528, 0.2566, 0.8749, 0.1933, 0.2088, 0.9568, 0.1484, 0.8739, 0.1809, 0.8524, 0.2403, 0.9335, 0.1484, 0.8739, 0.09453, 0.7847, 0.1296, 0.7666, 0.1809, 0.8524, 0.09453, 0.7847, 0.05121, 0.687, 0.08971, 0.6738, 0.1296, 0.7666, 0.05121, 0.687, 0.02182, 0.5788, 0.06536, 0.5726, 0.08971, 0.6738, 0.06536, 0.5726, 0.06692, 0.4642, 0.1268, 0.4718, 0.1258, 0.5654, 0.06692, 0.4642, 0.09342, 0.3607, 0.1491, 0.3816, 0.1268, 0.4718, 0.09342, 0.3607, 0.1418, 0.2672, 0.1908, 0.2998, 0.1491, 0.3816, 0.1418, 0.2672, 0.2091, 0.1873, 0.2495, 0.2299, 0.1908, 0.2998, 0.2091, 0.1873, 0.2924, 0.1242, 0.3223, 0.175, 0.2495, 0.2299, 0.2924, 0.1242, 0.3883, 0.08075, 0.4062, 0.1375, 0.3223, 0.175, 0.3883, 0.08075, 0.4931, 0.05962, 0.4974, 0.1199, 0.4062, 0.1375, 0.4931, 0.05962, 0.6014, 0.06364, 0.5911, 0.1236, 0.4974, 0.1199, 0.6014, 0.06364, 0.7014, 0.09315, 0.6803, 0.1481, 0.5911, 0.1236, 0.7014, 0.09315, 0.792, 0.1377, 0.7631, 0.1882, 0.6803, 0.1481, 0.792, 0.1377, 0.8749, 0.1933, 0.8401, 0.2404, 0.7631, 0.1882, 0.8749, 0.1933, 0.9528, 0.2566, 0.9134, 0.3023, 0.8401, 0.2404, 0.2403, 0.9335, 0.1809, 0.8524, 0.2298, 0.82, 0.288, 0.8964, 0.1809, 0.8524, 0.1296, 0.7666, 0.1815, 0.7404, 0.2298, 0.82, 0.1296, 0.7666, 0.08971, 0.6738, 0.1457, 0.6557, 0.1815, 0.7404, 0.08971, 0.6738, 0.06536, 0.5726, 0.1258, 0.5654, 0.1457, 0.6557, 0.1258, 0.5654, 0.1268, 0.4718, 0.1845, 0.4786, 0.1841, 0.5589, 0.1268, 0.4718, 0.1491, 0.3816, 0.203, 0.4013, 0.1845, 0.4786, 0.1491, 0.3816, 0.1908, 0.2998, 0.2383, 0.331, 0.203, 0.4013, 0.1908, 0.2998, 0.2495, 0.2299, 0.2884, 0.271, 0.2383, 0.331, 0.2495, 0.2299, 0.3223, 0.175, 0.351, 0.224, 0.2884, 0.271, 0.3223, 0.175, 0.4062, 0.1375, 0.4231, 0.1924, 0.351, 0.224, 0.4062, 0.1375, 0.4974, 0.1199, 0.5013, 0.1779, 0.4231, 0.1924, 0.4974, 0.1199, 0.5911, 0.1236, 0.5816, 0.1816, 0.5013, 0.1779, 0.5911, 0.1236, 0.6803, 0.1481, 0.6596, 0.2029, 0.5816, 0.1816, 0.6803, 0.1481, 0.7631, 0.1882, 0.7333, 0.2393, 0.6596, 0.2029, 0.7631, 0.1882, 0.8401, 0.2404, 0.8027, 0.2889, 0.7333, 0.2393, 0.8401, 0.2404, 0.9134, 0.3023, 0.8697, 0.3517, 0.8027, 0.2889, 0.288, 0.8964, 0.2298, 0.82, 0.2802, 0.785, 0.3397, 0.8552, 0.2298, 0.82, 0.1815, 0.7404, 0.2341, 0.7132, 0.2802, 0.785, 0.1815, 0.7404, 0.1457, 0.6557, 0.2015, 0.6378, 0.2341, 0.7132, 0.1457, 0.6557, 0.1258, 0.5654, 0.1841, 0.5589, 0.2015, 0.6378, 0.1841, 0.5589, 0.1845, 0.4786, 0.2658, 0.4877, 0.2668, 0.5495, 0.1845, 0.4786, 0.203, 0.4013, 0.2788, 0.4285, 0.2658, 0.4877, 0.203, 0.4013, 0.2383, 0.331, 0.3051, 0.3747, 0.2788, 0.4285, 0.2383, 0.331, 0.2884, 0.271, 0.343, 0.3289, 0.3051, 0.3747, 0.2884, 0.271, 0.351, 0.224, 0.3907, 0.2933, 0.343, 0.3289, 0.351, 0.224, 0.4231, 0.1924, 0.4458, 0.2698, 0.3907, 0.2933, 0.4231, 0.1924, 0.5013, 0.1779, 0.5057, 0.2598, 0.4458, 0.2698, 0.5013, 0.1779, 0.5816, 0.1816, 0.5674, 0.2639, 0.5057, 0.2598, 0.5816, 0.1816, 0.6596, 0.2029, 0.6282, 0.2822, 0.5674, 0.2639, 0.6596, 0.2029, 0.7333, 0.2393, 0.6862, 0.3143, 0.6282, 0.2822, 0.7333, 0.2393, 0.8027, 0.2889, 0.7406, 0.3598, 0.6862, 0.3143, 0.8027, 0.2889, 0.8697, 0.3517, 0.7919, 0.4198, 0.7406, 0.3598, 0.3397, 0.8552, 0.2802, 0.785, 0.3538, 0.727, 0.4113, 0.7812, 0.2802, 0.785, 0.2341, 0.7132, 0.3111, 0.6704, 0.3538, 0.727, 0.2341, 0.7132, 0.2015, 0.6378, 0.2821, 0.611, 0.3111, 0.6704, 0.2015, 0.6378, 0.1841, 0.5589, 0.2668, 0.5495, 0.2821, 0.611, 0.2668, 0.5495, 0.2658, 0.4877, 0.3175, 0.4924, 0.3195, 0.5419, 0.2658, 0.4877, 0.2788, 0.4285, 0.3271, 0.445, 0.3175, 0.4924, 0.2788, 0.4285, 0.3051, 0.3747, 0.3476, 0.402, 0.3271, 0.445, 0.3051, 0.3747, 0.343, 0.3289, 0.3777, 0.3654, 0.3476, 0.402, 0.343, 0.3289, 0.3907, 0.2933, 0.4157, 0.3373, 0.3777, 0.3654, 0.3907, 0.2933, 0.4458, 0.2698, 0.4598, 0.319, 0.4157, 0.3373, 0.4458, 0.2698, 0.5057, 0.2598, 0.5077, 0.3118, 0.4598, 0.319, 0.5057, 0.2598, 0.5674, 0.2639, 0.5571, 0.3164, 0.5077, 0.3118, 0.5674, 0.2639, 0.6282, 0.2822, 0.6058, 0.3331, 0.5571, 0.3164, 0.6282, 0.2822, 0.6862, 0.3143, 0.6519, 0.3619, 0.6058, 0.3331, 0.6862, 0.3143, 0.7406, 0.3598, 0.6936, 0.4032, 0.6519, 0.3619, 0.7406, 0.3598, 0.7919, 0.4198, 0.7289, 0.4586, 0.6936, 0.4032, 0.4113, 0.7812, 0.3538, 0.727, 0.3989, 0.6826, 0.4525, 0.7209, 0.3538, 0.727, 0.3111, 0.6704, 0.3598, 0.6387, 0.3989, 0.6826, 0.3111, 0.6704, 0.2821, 0.611, 0.3336, 0.5913, 0.3598, 0.6387, 0.2821, 0.611, 0.2668, 0.5495, 0.3195, 0.5419, 0.3336, 0.5913, 0.3336, 0.5913, 0.3195, 0.5419, 0.3175, 0.4924, 0.3271, 0.445, 0.3476, 0.402, 0.3777, 0.3654, 0.4157, 0.3373, 0.4598, 0.319, 0.5077, 0.3118, 0.5571, 0.3164, 0.6058, 0.3331, 0.6519, 0.3619, 0.6936, 0.4032, 0.4525, 0.7209, 0.3989, 0.6826, 0.3598, 0.6387, 0.4514, 0.9236, 0.6113, 0.9128, 0.6179, 0.9381, 0.4482, 0.9496, 0.6113, 0.9128, 0.756, 0.844, 0.7715, 0.8651, 0.6179, 0.9381, 0.756, 0.844, 0.8655, 0.7268, 0.8876, 0.7408, 0.7715, 0.8651, 0.8655, 0.7268, 0.9243, 0.5776, 0.95, 0.5825, 0.8876, 0.7408, 0.9243, 0.5776, 0.9243, 0.4172, 0.95, 0.4124, 0.95, 0.5825, 0.9243, 0.4172, 0.8655, 0.2681, 0.8876, 0.2541, 0.95, 0.4124, 0.8655, 0.2681, 0.7561, 0.151, 0.7715, 0.1298, 0.8876, 0.2541, 0.7561, 0.151, 0.6113, 0.08224, 0.6179, 0.05693, 0.7715, 0.1298, 0.6113, 0.08224, 0.4515, 0.07155, 0.4483, 0.0456, 0.6179, 0.05693, 0.4515, 0.07155, 0.299, 0.1203, 0.2865, 0.09737, 0.4483, 0.0456, 0.299, 0.1203, 0.1751, 0.2217, 0.1551, 0.205, 0.2865, 0.09737, 0.1751, 0.2217, 0.09722, 0.3616, 0.07235, 0.3535, 0.1551, 0.205, 0.07565, 0.4752, 0.09681, 0.6338, 0.07201, 0.6421, 0.04954, 0.4736, 0.09681, 0.6338, 0.1748, 0.7736, 0.1548, 0.7904, 0.07201, 0.6421, 0.1748, 0.7736, 0.2988, 0.8749, 0.2863, 0.8979, 0.1548, 0.7904, 0.2988, 0.8749, 0.4514, 0.9236, 0.4482, 0.9496, 0.2863, 0.8979, 0.2025, 0.3352, 0.2025, 0.3868, 0.1634, 0.3868, 0.1634, 0.3352, 0.2025, 0.3868, 0.2025, 0.4384, 0.1634, 0.4384, 0.1634, 0.3868, 0.2025, 0.4384, 0.2025, 0.49, 0.1634, 0.49, 0.1634, 0.4384, 0.2025, 0.49, 0.2025, 0.5416, 0.1634, 0.5416, 0.1634, 0.49, 0.2025, 0.5416, 0.2025, 0.5932, 0.1634, 0.5932, 0.1634, 0.5416, 0.2025, 0.5932, 0.2025, 0.6448, 0.1634, 0.6448, 0.1634, 0.5932, 0.2025, 0.6448, 0.2025, 0.6964, 0.1634, 0.6964, 0.1634, 0.6448, 0.2025, 0.6964, 0.2025, 0.7481, 0.1634, 0.7481, 0.1634, 0.6964, 0.2025, 0.7481, 0.2025, 0.7997, 0.1634, 0.7997, 0.1634, 0.7481, 0.2025, 0.7997, 0.2025, 0.8513, 0.1634, 0.8513, 0.1634, 0.7997, 0.2025, 0.8513, 0.2025, 0.9029, 0.1634, 0.9029, 0.1634, 0.8513, 0.2025, 0.9029, 0.2025, 0.9545, 0.1634, 0.9545, 0.1634, 0.9029, 0.2025, 0.1287, 0.2025, 0.1803, 0.1634, 0.1803, 0.1634, 0.1287, 0.2025, 0.1803, 0.2025, 0.2319, 0.1634, 0.2319, 0.1634, 0.1803, 0.2025, 0.2319, 0.2025, 0.2835, 0.1634, 0.2835, 0.1634, 0.2319, 0.2025, 0.2835, 0.2025, 0.3352, 0.1634, 0.3352, 0.1634, 0.2835])
me_plane.materials.append(mat_capmushroomcap)
me_plane.materials.append(mat_capmushroomgillrim)
me_plane.materials.append(mat_capmushroomgills)
me_plane.materials.append(mat_capmushroomstem)
me_plane.use_remesh_fix_poles = True
me_plane.use_remesh_preserve_attributes = False
me_plane.update()

# ---- objects
ob_plane = bpy.data.objects.new('Plane', me_plane)

# ---- transforms, parenting, visibility, modifiers, constraints
ob_plane.location = (0.0, 0.0, 0.0)

# ---- collection membership
col_collection.objects.link(ob_plane)

# ---- scene / render settings (as saved in the file)
scene.frame_start = 1; scene.frame_end = 250; scene.frame_set(114)
scene.render.engine = 'BLENDER_EEVEE_NEXT'
scene.cycles.sampling_pattern = 'TABULATED_SOBOL'
scene.cycles.use_light_tree = False
scene.view_settings.view_transform = 'Filmic'
bpy.context.view_layer.update()

# ---- added for rendering (the .blend has no active camera and no usable light): camera, sun
cam_auto = bpy.data.cameras.new('AutoCamera')
cam_auto.lens = 50.0
cam_auto.sensor_width = 36.0
cam_auto.clip_end = 1000.0
ob_auto_camera = bpy.data.objects.new('AutoCamera', cam_auto)
scene.collection.objects.link(ob_auto_camera)
ob_auto_camera.location = (5.39962, -6.47955, 5.41302)
ob_auto_camera.rotation_euler = (1.09748, -7.21219e-08, 0.694738)
scene.camera = ob_auto_camera
light_auto_sun = bpy.data.lights.new('AutoSun', 'SUN')
light_auto_sun.energy = 3.0
light_auto_sun.angle = 0.0523599
ob_auto_sun = bpy.data.objects.new('AutoSun', light_auto_sun)
scene.collection.objects.link(ob_auto_sun)
ob_auto_sun.rotation_euler = (0.872665, 0.174533, 0.523599)
bpy.context.view_layer.update()

